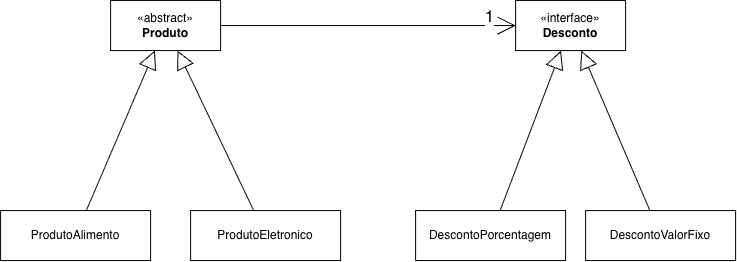

The diagram above was exported from draw.io. Its source (the exported page's mxGraphModel, read from the mxfile embedded in the PNG):
<mxGraphModel dx="1322" dy="1215" grid="1" gridSize="10" guides="1" tooltips="1" connect="1" arrows="1" fold="1" page="1" pageScale="1" pageWidth="827" pageHeight="1169" background="#FFFFFF" math="0" shadow="0">
  <root>
    <mxCell id="0" />
    <mxCell id="1" parent="0" />
    <mxCell id="TBi-Q04tMXfI57RiMe90-1" parent="1" style="html=1;whiteSpace=wrap;" value="«interface»&lt;br&gt;&lt;b&gt;Desconto&lt;/b&gt;" vertex="1">
      <mxGeometry height="50" width="110" x="545" y="110" as="geometry" />
    </mxCell>
    <mxCell id="TBi-Q04tMXfI57RiMe90-2" edge="1" parent="1" source="TBi-Q04tMXfI57RiMe90-3" style="rounded=0;orthogonalLoop=1;jettySize=auto;html=1;endArrow=block;endFill=0;endSize=16;" target="TBi-Q04tMXfI57RiMe90-1">
      <mxGeometry relative="1" as="geometry" />
    </mxCell>
    <mxCell id="TBi-Q04tMXfI57RiMe90-3" parent="1" style="html=1;whiteSpace=wrap;" value="DescontoPorcentagem" vertex="1">
      <mxGeometry height="50" width="150" x="445" y="320" as="geometry" />
    </mxCell>
    <mxCell id="TBi-Q04tMXfI57RiMe90-4" edge="1" parent="1" source="TBi-Q04tMXfI57RiMe90-5" style="rounded=0;orthogonalLoop=1;jettySize=auto;html=1;endArrow=block;endFill=0;endSize=16;" target="TBi-Q04tMXfI57RiMe90-1">
      <mxGeometry relative="1" as="geometry" />
    </mxCell>
    <mxCell id="TBi-Q04tMXfI57RiMe90-5" parent="1" style="html=1;whiteSpace=wrap;" value="DescontoValorFixo" vertex="1">
      <mxGeometry height="50" width="150" x="615" y="320" as="geometry" />
    </mxCell>
    <mxCell id="TBi-Q04tMXfI57RiMe90-6" edge="1" parent="1" source="TBi-Q04tMXfI57RiMe90-8" style="edgeStyle=orthogonalEdgeStyle;rounded=0;orthogonalLoop=1;jettySize=auto;html=1;exitX=1;exitY=0.5;exitDx=0;exitDy=0;entryX=0;entryY=0.5;entryDx=0;entryDy=0;endArrow=open;endFill=0;endSize=16;" target="TBi-Q04tMXfI57RiMe90-1">
      <mxGeometry relative="1" as="geometry" />
    </mxCell>
    <mxCell id="TBi-Q04tMXfI57RiMe90-7" connectable="0" parent="TBi-Q04tMXfI57RiMe90-6" style="edgeLabel;html=1;align=center;verticalAlign=middle;resizable=0;points=[];fontSize=16;" value="1&lt;div&gt;&lt;br&gt;&lt;/div&gt;" vertex="1">
      <mxGeometry relative="1" x="0.8162" y="-1" as="geometry">
        <mxPoint x="1" as="offset" />
      </mxGeometry>
    </mxCell>
    <mxCell id="TBi-Q04tMXfI57RiMe90-8" parent="1" style="html=1;whiteSpace=wrap;" value="«abstract&lt;span style=&quot;background-color: transparent; color: light-dark(rgb(0, 0, 0), rgb(255, 255, 255));&quot;&gt;»&lt;/span&gt;&lt;div&gt;&lt;b&gt;Produto&lt;/b&gt;&lt;/div&gt;" vertex="1">
      <mxGeometry height="50" width="110" x="140" y="110" as="geometry" />
    </mxCell>
    <mxCell id="TBi-Q04tMXfI57RiMe90-9" parent="1" style="html=1;whiteSpace=wrap;" value="ProdutoAlimento" vertex="1">
      <mxGeometry height="50" width="150" x="30" y="320" as="geometry" />
    </mxCell>
    <mxCell id="TBi-Q04tMXfI57RiMe90-10" parent="1" style="html=1;whiteSpace=wrap;" value="ProdutoEletronico" vertex="1">
      <mxGeometry height="50" width="150" x="220" y="320" as="geometry" />
    </mxCell>
    <mxCell id="TBi-Q04tMXfI57RiMe90-11" edge="1" parent="1" source="TBi-Q04tMXfI57RiMe90-9" style="rounded=0;orthogonalLoop=1;jettySize=auto;html=1;endArrow=block;endFill=0;endSize=16;" target="TBi-Q04tMXfI57RiMe90-8">
      <mxGeometry relative="1" as="geometry">
        <mxPoint x="220" y="420" as="sourcePoint" />
        <mxPoint x="130" y="260" as="targetPoint" />
      </mxGeometry>
    </mxCell>
    <mxCell id="TBi-Q04tMXfI57RiMe90-12" edge="1" parent="1" source="TBi-Q04tMXfI57RiMe90-10" style="rounded=0;orthogonalLoop=1;jettySize=auto;html=1;endArrow=block;endFill=0;endSize=16;" target="TBi-Q04tMXfI57RiMe90-8">
      <mxGeometry relative="1" as="geometry">
        <mxPoint x="126" y="330" as="sourcePoint" />
        <mxPoint x="194" y="170" as="targetPoint" />
      </mxGeometry>
    </mxCell>
  </root>
</mxGraphModel>